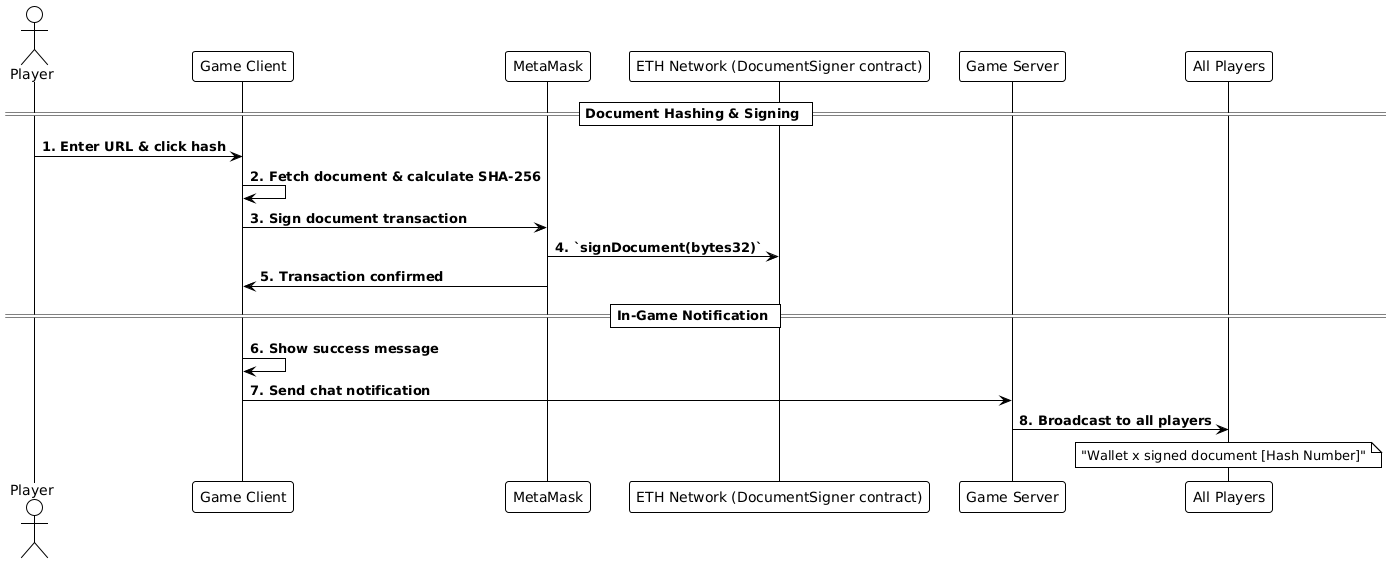

The diagram above was rendered by PlantUML. Its source (embedded in the PNG):
@startuml
!theme plain

actor "Player" as Player
participant "Game Client" as Client
participant "MetaMask" as MetaMask
participant "ETH Network (DocumentSigner contract)" as Contract
participant "Game Server" as Server
participant "All Players" as Others

== Document Hashing & Signing ==

Player -> Client: **1. Enter URL & click hash**
Client -> Client: **2. Fetch document & calculate SHA-256**
Client -> MetaMask: **3. Sign document transaction**
MetaMask -> Contract: **4. `signDocument(bytes32)`**
MetaMask -> Client: **5. Transaction confirmed**

== In-Game Notification ==

Client -> Client: **6. Show success message**
Client -> Server: **7. Send chat notification**
Server -> Others: **8. Broadcast to all players**
note over Others: "Wallet x signed document [Hash Number]"
@enduml